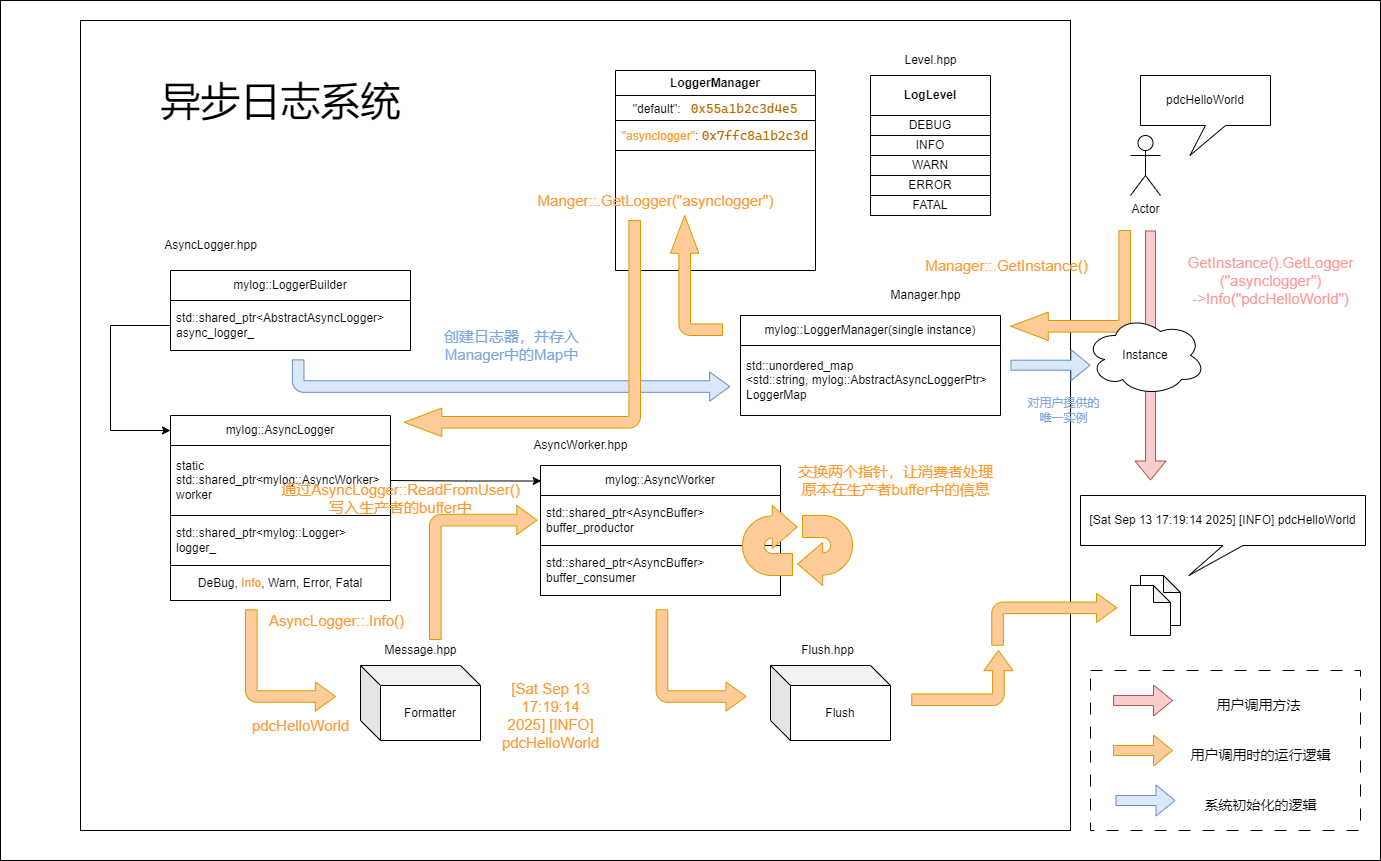

The diagram above was exported from draw.io. Its source (the exported page's mxGraphModel, read from the mxfile embedded in the PNG):
<mxGraphModel dx="2375" dy="2063" grid="1" gridSize="10" guides="1" tooltips="1" connect="1" arrows="1" fold="1" page="1" pageScale="1" pageWidth="827" pageHeight="1169" math="0" shadow="0">
  <root>
    <mxCell id="0" />
    <mxCell id="1" parent="0" />
    <mxCell id="6lc3rYh23u2-H9600WJ_-85" value="" style="rounded=0;whiteSpace=wrap;html=1;" parent="1" vertex="1">
      <mxGeometry x="-70" y="-10" width="1380" height="860" as="geometry" />
    </mxCell>
    <mxCell id="6lc3rYh23u2-H9600WJ_-78" value="" style="rounded=0;whiteSpace=wrap;html=1;movable=0;resizable=0;rotatable=0;deletable=0;editable=0;locked=1;connectable=0;" parent="1" vertex="1">
      <mxGeometry x="10" y="10" width="990" height="810" as="geometry" />
    </mxCell>
    <mxCell id="6lc3rYh23u2-H9600WJ_-13" value="mylog::AsyncWorker" style="swimlane;fontStyle=0;childLayout=stackLayout;horizontal=1;startSize=30;horizontalStack=0;resizeParent=1;resizeParentMax=0;resizeLast=0;collapsible=1;marginBottom=0;whiteSpace=wrap;html=1;" parent="1" vertex="1">
      <mxGeometry x="470" y="455" width="240" height="130" as="geometry" />
    </mxCell>
    <mxCell id="6lc3rYh23u2-H9600WJ_-14" value="std::shared_ptr&amp;lt;AsyncBuffer&amp;gt; buffer_productor" style="text;strokeColor=none;fillColor=none;align=left;verticalAlign=middle;spacingLeft=4;spacingRight=4;overflow=hidden;points=[[0,0.5],[1,0.5]];portConstraint=eastwest;rotatable=0;whiteSpace=wrap;html=1;" parent="6lc3rYh23u2-H9600WJ_-13" vertex="1">
      <mxGeometry y="30" width="240" height="50" as="geometry" />
    </mxCell>
    <mxCell id="6lc3rYh23u2-H9600WJ_-15" value="std::shared_ptr&amp;lt;AsyncBuffer&amp;gt; buffer_consumer" style="text;strokeColor=default;fillColor=none;align=left;verticalAlign=middle;spacingLeft=4;spacingRight=4;overflow=hidden;points=[[0,0.5],[1,0.5]];portConstraint=eastwest;rotatable=0;whiteSpace=wrap;html=1;" parent="6lc3rYh23u2-H9600WJ_-13" vertex="1">
      <mxGeometry y="80" width="240" height="50" as="geometry" />
    </mxCell>
    <mxCell id="NXBGttfQaEH4MOiQmzCj-10" style="edgeStyle=orthogonalEdgeStyle;rounded=0;orthogonalLoop=1;jettySize=auto;html=1;exitX=1;exitY=0.5;exitDx=0;exitDy=0;entryX=0.003;entryY=0.128;entryDx=0;entryDy=0;entryPerimeter=0;" parent="1" edge="1">
      <mxGeometry relative="1" as="geometry">
        <mxPoint x="470.65999999999985" y="470.48" as="targetPoint" />
        <mxPoint x="320" y="470" as="sourcePoint" />
      </mxGeometry>
    </mxCell>
    <mxCell id="NXBGttfQaEH4MOiQmzCj-29" value="" style="html=1;shadow=0;dashed=0;align=center;verticalAlign=middle;shape=mxgraph.arrows2.uTurnArrow;dy=11;arrowHead=43;dx2=25;fillColor=#FFCC99;strokeColor=#D79B00;" parent="1" vertex="1">
      <mxGeometry x="672" y="495" width="50" height="70" as="geometry" />
    </mxCell>
    <mxCell id="NXBGttfQaEH4MOiQmzCj-31" value="" style="html=1;shadow=0;dashed=0;align=center;verticalAlign=middle;shape=mxgraph.arrows2.uTurnArrow;dy=11;arrowHead=43;dx2=25;rotation=-180;fillColor=#FFCC99;strokeColor=#D79B00;" parent="1" vertex="1">
      <mxGeometry x="732" y="505" width="50" height="70" as="geometry" />
    </mxCell>
    <mxCell id="NXBGttfQaEH4MOiQmzCj-32" value="交换两个指针，让消费者处理&lt;div style=&quot;font-size: 15px;&quot;&gt;原本在生产者buffer中的信息&lt;/div&gt;" style="text;html=1;align=center;verticalAlign=middle;resizable=0;points=[];autosize=1;strokeColor=none;fillColor=none;fontColor=#FF9933;fontSize=15;" parent="1" vertex="1">
      <mxGeometry x="715" y="445" width="220" height="50" as="geometry" />
    </mxCell>
    <mxCell id="NXBGttfQaEH4MOiQmzCj-35" value="AsyncLogger.hpp" style="text;html=1;align=center;verticalAlign=middle;resizable=0;points=[];autosize=1;strokeColor=none;fillColor=none;" parent="1" vertex="1">
      <mxGeometry x="80" y="220" width="120" height="30" as="geometry" />
    </mxCell>
    <mxCell id="NXBGttfQaEH4MOiQmzCj-36" value="AsyncWorker.hpp" style="text;html=1;align=center;verticalAlign=middle;resizable=0;points=[];autosize=1;strokeColor=none;fillColor=none;" parent="1" vertex="1">
      <mxGeometry x="450" y="420" width="120" height="30" as="geometry" />
    </mxCell>
    <mxCell id="NXBGttfQaEH4MOiQmzCj-38" value="Message.hpp" style="text;html=1;align=center;verticalAlign=middle;resizable=0;points=[];autosize=1;strokeColor=none;fillColor=none;" parent="1" vertex="1">
      <mxGeometry x="300" y="625" width="100" height="30" as="geometry" />
    </mxCell>
    <mxCell id="NXBGttfQaEH4MOiQmzCj-39" value="Level.hpp" style="text;html=1;align=center;verticalAlign=middle;resizable=0;points=[];autosize=1;strokeColor=none;fillColor=none;" parent="1" vertex="1">
      <mxGeometry x="820" y="35" width="80" height="30" as="geometry" />
    </mxCell>
    <mxCell id="6lc3rYh23u2-H9600WJ_-4" value="mylog::AsyncLogger" style="swimlane;fontStyle=0;childLayout=stackLayout;horizontal=1;startSize=30;horizontalStack=0;resizeParent=1;resizeParentMax=0;resizeLast=0;collapsible=1;marginBottom=0;whiteSpace=wrap;html=1;" parent="1" vertex="1">
      <mxGeometry x="100" y="405" width="220" height="150" as="geometry" />
    </mxCell>
    <mxCell id="6lc3rYh23u2-H9600WJ_-5" value="static std::shared_ptr&amp;lt;mylog::AsyncWorker&amp;gt;&lt;div&gt;worker&lt;/div&gt;" style="text;strokeColor=none;fillColor=none;align=left;verticalAlign=middle;spacingLeft=4;spacingRight=4;overflow=hidden;points=[[0,0.5],[1,0.5]];portConstraint=eastwest;rotatable=0;whiteSpace=wrap;html=1;" parent="6lc3rYh23u2-H9600WJ_-4" vertex="1">
      <mxGeometry y="30" width="220" height="70" as="geometry" />
    </mxCell>
    <mxCell id="6lc3rYh23u2-H9600WJ_-6" value="std::shared_ptr&amp;lt;mylog::Logger&amp;gt;&lt;div&gt;logger_&lt;/div&gt;" style="text;strokeColor=default;fillColor=none;align=left;verticalAlign=middle;spacingLeft=4;spacingRight=4;overflow=hidden;points=[[0,0.5],[1,0.5]];portConstraint=eastwest;rotatable=0;whiteSpace=wrap;html=1;" parent="6lc3rYh23u2-H9600WJ_-4" vertex="1">
      <mxGeometry y="100" width="220" height="50" as="geometry" />
    </mxCell>
    <mxCell id="6lc3rYh23u2-H9600WJ_-24" value="mylog::LoggerBuilder" style="swimlane;fontStyle=0;childLayout=stackLayout;horizontal=1;startSize=30;horizontalStack=0;resizeParent=1;resizeParentMax=0;resizeLast=0;collapsible=1;marginBottom=0;whiteSpace=wrap;html=1;" parent="1" vertex="1">
      <mxGeometry x="100" y="260" width="240" height="80" as="geometry" />
    </mxCell>
    <mxCell id="6lc3rYh23u2-H9600WJ_-25" value="std::shared_ptr&amp;lt;AbstractAsyncLogger&amp;gt; async_logger_" style="text;strokeColor=none;fillColor=none;align=left;verticalAlign=middle;spacingLeft=4;spacingRight=4;overflow=hidden;points=[[0,0.5],[1,0.5]];portConstraint=eastwest;rotatable=0;whiteSpace=wrap;html=1;" parent="6lc3rYh23u2-H9600WJ_-24" vertex="1">
      <mxGeometry y="30" width="240" height="50" as="geometry" />
    </mxCell>
    <mxCell id="6lc3rYh23u2-H9600WJ_-26" value="Item 2" style="text;strokeColor=none;fillColor=none;align=left;verticalAlign=middle;spacingLeft=4;spacingRight=4;overflow=hidden;points=[[0,0.5],[1,0.5]];portConstraint=eastwest;rotatable=0;whiteSpace=wrap;html=1;" parent="6lc3rYh23u2-H9600WJ_-24" vertex="1">
      <mxGeometry y="80" width="240" as="geometry" />
    </mxCell>
    <mxCell id="6lc3rYh23u2-H9600WJ_-30" style="edgeStyle=orthogonalEdgeStyle;rounded=0;orthogonalLoop=1;jettySize=auto;html=1;exitX=0;exitY=0.5;exitDx=0;exitDy=0;" parent="1" source="6lc3rYh23u2-H9600WJ_-25" edge="1">
      <mxGeometry relative="1" as="geometry">
        <mxPoint x="100" y="420" as="targetPoint" />
        <Array as="points">
          <mxPoint x="40" y="315" />
          <mxPoint x="40" y="420" />
          <mxPoint x="100" y="420" />
        </Array>
      </mxGeometry>
    </mxCell>
    <mxCell id="6lc3rYh23u2-H9600WJ_-32" value="mylog::LoggerManager(single instance)" style="swimlane;fontStyle=0;childLayout=stackLayout;horizontal=1;startSize=30;horizontalStack=0;resizeParent=1;resizeParentMax=0;resizeLast=0;collapsible=1;marginBottom=0;whiteSpace=wrap;html=1;" parent="1" vertex="1">
      <mxGeometry x="670" y="305" width="260" height="100" as="geometry" />
    </mxCell>
    <mxCell id="6lc3rYh23u2-H9600WJ_-33" value="std::unordered_map&lt;div&gt;&amp;lt;std::string, mylog::AbstractAsyncLoggerPtr&amp;gt;&lt;/div&gt;&lt;div&gt;LoggerMap&lt;/div&gt;" style="text;strokeColor=none;fillColor=none;align=left;verticalAlign=middle;spacingLeft=4;spacingRight=4;overflow=hidden;points=[[0,0.5],[1,0.5]];portConstraint=eastwest;rotatable=0;whiteSpace=wrap;html=1;" parent="6lc3rYh23u2-H9600WJ_-32" vertex="1">
      <mxGeometry y="30" width="260" height="70" as="geometry" />
    </mxCell>
    <mxCell id="6lc3rYh23u2-H9600WJ_-37" value="Manager.hpp" style="text;html=1;align=center;verticalAlign=middle;resizable=0;points=[];autosize=1;strokeColor=none;fillColor=none;" parent="1" vertex="1">
      <mxGeometry x="810" y="270" width="90" height="30" as="geometry" />
    </mxCell>
    <mxCell id="6lc3rYh23u2-H9600WJ_-38" value="创建日志器，并存入&lt;div style=&quot;font-size: 15px;&quot;&gt;Manager中的Map中&lt;/div&gt;" style="text;html=1;align=center;verticalAlign=middle;resizable=0;points=[];autosize=1;strokeColor=none;fillColor=none;fontColor=#7EA6E0;fontSize=15;" parent="1" vertex="1">
      <mxGeometry x="360.62" y="310" width="160" height="50" as="geometry" />
    </mxCell>
    <mxCell id="6lc3rYh23u2-H9600WJ_-43" value="LoggerManager" style="swimlane;whiteSpace=wrap;html=1;startSize=25;" parent="1" vertex="1">
      <mxGeometry x="545" y="60" width="200" height="200" as="geometry" />
    </mxCell>
    <mxCell id="6lc3rYh23u2-H9600WJ_-44" value="&quot;default&quot;:&amp;nbsp; &amp;nbsp;&lt;span style=&quot;color: rgb(183, 107, 1); font-family: Menlo, Monaco, &amp;quot;Cascadia Mono&amp;quot;, Consolas, &amp;quot;Ubuntu Mono&amp;quot;, &amp;quot;DejaVu Sans Mono&amp;quot;, &amp;quot;Liberation Mono&amp;quot;, &amp;quot;JetBrains Mono&amp;quot;, &amp;quot;Fira Code&amp;quot;, Cousine, &amp;quot;Roboto Mono&amp;quot;, &amp;quot;Courier New&amp;quot;, Courier, sans-serif, system-ui; font-size: 13px; text-align: start; background-color: initial;&quot;&gt;0x55a1b2c3d4e5&lt;/span&gt;" style="rounded=0;whiteSpace=wrap;html=1;" parent="6lc3rYh23u2-H9600WJ_-43" vertex="1">
      <mxGeometry y="25" width="200" height="25" as="geometry" />
    </mxCell>
    <mxCell id="6lc3rYh23u2-H9600WJ_-45" value="&lt;font color=&quot;#ff9933&quot;&gt;&quot;asynclogger&quot;&lt;/font&gt;:&amp;nbsp;&lt;span style=&quot;color: rgb(183, 107, 1); font-family: Menlo, Monaco, &amp;quot;Cascadia Mono&amp;quot;, Consolas, &amp;quot;Ubuntu Mono&amp;quot;, &amp;quot;DejaVu Sans Mono&amp;quot;, &amp;quot;Liberation Mono&amp;quot;, &amp;quot;JetBrains Mono&amp;quot;, &amp;quot;Fira Code&amp;quot;, Cousine, &amp;quot;Roboto Mono&amp;quot;, &amp;quot;Courier New&amp;quot;, Courier, sans-serif, system-ui; font-size: 13px; text-align: start; background-color: initial;&quot;&gt;0x7ffc8a1b2c3d&lt;/span&gt;" style="whiteSpace=wrap;html=1;" parent="6lc3rYh23u2-H9600WJ_-43" vertex="1">
      <mxGeometry y="50" width="200" height="30" as="geometry" />
    </mxCell>
    <mxCell id="6lc3rYh23u2-H9600WJ_-47" value="Actor" style="shape=umlActor;verticalLabelPosition=bottom;verticalAlign=top;html=1;outlineConnect=0;" parent="1" vertex="1">
      <mxGeometry x="1060" y="125" width="30" height="60" as="geometry" />
    </mxCell>
    <mxCell id="6lc3rYh23u2-H9600WJ_-54" value="GetInstance().GetLogger&lt;div&gt;(&quot;asynclogger&quot;)&lt;div style=&quot;font-size: 15px;&quot;&gt;-&amp;gt;Info(&quot;pdcHelloWorld&quot;)&lt;/div&gt;&lt;/div&gt;" style="text;html=1;align=center;verticalAlign=middle;resizable=0;points=[];autosize=1;strokeColor=none;fillColor=none;fontColor=#FF9999;fontSize=15;" parent="1" vertex="1">
      <mxGeometry x="1105" y="235" width="190" height="70" as="geometry" />
    </mxCell>
    <mxCell id="6lc3rYh23u2-H9600WJ_-55" value="" style="shape=note;whiteSpace=wrap;html=1;backgroundOutline=1;darkOpacity=0.05;size=17;" parent="1" vertex="1">
      <mxGeometry x="1070" y="565" width="40" height="50" as="geometry" />
    </mxCell>
    <mxCell id="6lc3rYh23u2-H9600WJ_-56" value="" style="shape=note;whiteSpace=wrap;html=1;backgroundOutline=1;darkOpacity=0.05;size=17;" parent="1" vertex="1">
      <mxGeometry x="1060" y="575" width="40" height="50" as="geometry" />
    </mxCell>
    <mxCell id="6lc3rYh23u2-H9600WJ_-57" value="[Sat Sep 13 17:19:14 2025] [INFO] pdcHelloWorld" style="shape=callout;whiteSpace=wrap;html=1;perimeter=calloutPerimeter;position2=0.38;" parent="1" vertex="1">
      <mxGeometry x="1010" y="485" width="285" height="80" as="geometry" />
    </mxCell>
    <mxCell id="6lc3rYh23u2-H9600WJ_-63" value="pdcHelloWorld" style="shape=callout;whiteSpace=wrap;html=1;perimeter=calloutPerimeter;position2=0.38;" parent="1" vertex="1">
      <mxGeometry x="1070" y="65" width="130" height="80" as="geometry" />
    </mxCell>
    <mxCell id="6lc3rYh23u2-H9600WJ_-65" value="LogLevel" style="swimlane;whiteSpace=wrap;html=1;startSize=40;" parent="1" vertex="1">
      <mxGeometry x="800" y="65" width="120" height="140" as="geometry" />
    </mxCell>
    <mxCell id="6lc3rYh23u2-H9600WJ_-67" value="DEBUG" style="rounded=0;whiteSpace=wrap;html=1;" parent="6lc3rYh23u2-H9600WJ_-65" vertex="1">
      <mxGeometry y="40" width="120" height="20" as="geometry" />
    </mxCell>
    <mxCell id="6lc3rYh23u2-H9600WJ_-68" value="INFO" style="rounded=0;whiteSpace=wrap;html=1;" parent="6lc3rYh23u2-H9600WJ_-65" vertex="1">
      <mxGeometry y="60" width="120" height="20" as="geometry" />
    </mxCell>
    <mxCell id="6lc3rYh23u2-H9600WJ_-69" value="WARN" style="rounded=0;whiteSpace=wrap;html=1;" parent="6lc3rYh23u2-H9600WJ_-65" vertex="1">
      <mxGeometry y="80" width="120" height="20" as="geometry" />
    </mxCell>
    <mxCell id="6lc3rYh23u2-H9600WJ_-70" value="ERROR" style="rounded=0;whiteSpace=wrap;html=1;" parent="6lc3rYh23u2-H9600WJ_-65" vertex="1">
      <mxGeometry y="100" width="120" height="20" as="geometry" />
    </mxCell>
    <mxCell id="6lc3rYh23u2-H9600WJ_-71" value="FATAL" style="rounded=0;whiteSpace=wrap;html=1;" parent="6lc3rYh23u2-H9600WJ_-65" vertex="1">
      <mxGeometry y="120" width="120" height="20" as="geometry" />
    </mxCell>
    <mxCell id="6lc3rYh23u2-H9600WJ_-80" value="异步日志系统" style="text;html=1;align=center;verticalAlign=middle;resizable=0;points=[];autosize=1;strokeColor=none;fillColor=none;fontSize=40;fontStyle=0" parent="1" vertex="1">
      <mxGeometry x="80" y="60" width="260" height="60" as="geometry" />
    </mxCell>
    <mxCell id="6lc3rYh23u2-H9600WJ_-82" value="" style="shape=flexArrow;endArrow=classic;html=1;rounded=0;fillColor=#dae8fc;strokeColor=#6c8ebf;" parent="1" edge="1">
      <mxGeometry width="50" height="50" relative="1" as="geometry">
        <mxPoint x="940" y="354.7" as="sourcePoint" />
        <mxPoint x="1020" y="354.7" as="targetPoint" />
      </mxGeometry>
    </mxCell>
    <mxCell id="6lc3rYh23u2-H9600WJ_-83" value="对用户提供的&lt;div&gt;唯一实例&lt;/div&gt;" style="text;html=1;align=center;verticalAlign=middle;resizable=0;points=[];autosize=1;strokeColor=none;fillColor=none;fontColor=#7EA6E0;" parent="1" vertex="1">
      <mxGeometry x="942.5" y="380" width="100" height="40" as="geometry" />
    </mxCell>
    <mxCell id="6lc3rYh23u2-H9600WJ_-84" value="" style="shape=flexArrow;endArrow=classic;html=1;rounded=0;fillColor=#f8cecc;strokeColor=#b85450;" parent="1" edge="1">
      <mxGeometry width="50" height="50" relative="1" as="geometry">
        <mxPoint x="1080" y="220" as="sourcePoint" />
        <mxPoint x="1080" y="470" as="targetPoint" />
      </mxGeometry>
    </mxCell>
    <mxCell id="uTA5ENeOtgDXy9tTi8KH-29" value="Formatter" style="shape=cube;whiteSpace=wrap;html=1;boundedLbl=1;backgroundOutline=1;darkOpacity=0.05;darkOpacity2=0.1;" parent="1" vertex="1">
      <mxGeometry x="290" y="655" width="120" height="75" as="geometry" />
    </mxCell>
    <mxCell id="uTA5ENeOtgDXy9tTi8KH-39" value="&lt;span style=&quot;text-wrap: wrap; font-size: 15px;&quot;&gt;pdcHelloWorld&lt;/span&gt;" style="text;html=1;align=center;verticalAlign=middle;resizable=0;points=[];autosize=1;strokeColor=none;fillColor=none;fontFamily=Helvetica;fontSize=15;fontColor=#FF9933;" parent="1" vertex="1">
      <mxGeometry x="170" y="700" width="120" height="30" as="geometry" />
    </mxCell>
    <mxCell id="uTA5ENeOtgDXy9tTi8KH-40" value="&lt;span style=&quot;text-wrap: wrap; font-size: 15px;&quot;&gt;[Sat Sep 13 17:19:14 2025] [INFO] pdcHelloWorld&lt;/span&gt;" style="text;html=1;align=center;verticalAlign=middle;resizable=0;points=[];autosize=1;strokeColor=none;fillColor=none;fontFamily=Helvetica;fontSize=15;fontColor=#FF9933;" parent="1" vertex="1">
      <mxGeometry x="300" y="690" width="360" height="30" as="geometry" />
    </mxCell>
    <mxCell id="e_gQgP00T_aU2Xsd9k33-1" value="" style="html=1;shadow=0;dashed=0;align=center;verticalAlign=middle;shape=mxgraph.arrows2.bendArrow;dy=5.8;dx=37.8;notch=0;arrowHead=28.4;rounded=1;fillColor=#FFCC99;strokeColor=#d79b00;direction=south;rotation=90;" parent="1" vertex="1">
      <mxGeometry x="945" y="215" width="110" height="120" as="geometry" />
    </mxCell>
    <mxCell id="6lc3rYh23u2-H9600WJ_-81" value="Instance" style="ellipse;shape=cloud;whiteSpace=wrap;html=1;" parent="1" vertex="1">
      <mxGeometry x="1015" y="305" width="120" height="80" as="geometry" />
    </mxCell>
    <mxCell id="e_gQgP00T_aU2Xsd9k33-3" value="" style="html=1;shadow=0;dashed=0;align=center;verticalAlign=middle;shape=mxgraph.arrows2.bendArrow;dy=5.8;dx=37.8;notch=0;arrowHead=28.4;rounded=1;fillColor=#FFCC99;strokeColor=#d79b00;direction=south;rotation=-180;" parent="1" vertex="1">
      <mxGeometry x="600" y="205" width="52" height="120" as="geometry" />
    </mxCell>
    <mxCell id="e_gQgP00T_aU2Xsd9k33-4" value="Manager::.GetInstance()" style="text;html=1;align=center;verticalAlign=middle;resizable=0;points=[];autosize=1;strokeColor=none;fillColor=none;fontColor=#FF9933;fontSize=15;" parent="1" vertex="1">
      <mxGeometry x="841.23" y="240" width="190" height="30" as="geometry" />
    </mxCell>
    <mxCell id="e_gQgP00T_aU2Xsd9k33-5" value="&lt;span style=&quot;font-size: 15px;&quot;&gt;Manger::.GetLogger(&quot;asynclogger&quot;)&lt;/span&gt;" style="text;html=1;align=center;verticalAlign=middle;resizable=0;points=[];autosize=1;strokeColor=none;fillColor=none;fontColor=#FF9933;fontSize=15;" parent="1" vertex="1">
      <mxGeometry x="455" y="175" width="260" height="30" as="geometry" />
    </mxCell>
    <mxCell id="e_gQgP00T_aU2Xsd9k33-7" value="DeBug, &lt;font color=&quot;#ff9933&quot;&gt;Info&lt;/font&gt;, Warn, Error, Fatal" style="rounded=0;whiteSpace=wrap;html=1;" parent="1" vertex="1">
      <mxGeometry x="100" y="555" width="220" height="35" as="geometry" />
    </mxCell>
    <mxCell id="e_gQgP00T_aU2Xsd9k33-10" value="" style="rounded=0;whiteSpace=wrap;html=1;dashed=1;dashPattern=12 12;" parent="1" vertex="1">
      <mxGeometry x="1020" y="660" width="270" height="160" as="geometry" />
    </mxCell>
    <mxCell id="e_gQgP00T_aU2Xsd9k33-8" value="" style="shape=flexArrow;endArrow=classic;html=1;rounded=0;fillColor=#FFCC99;strokeColor=#d79b00;" parent="1" edge="1">
      <mxGeometry width="50" height="50" relative="1" as="geometry">
        <mxPoint x="1042.5" y="740" as="sourcePoint" />
        <mxPoint x="1102.5" y="740" as="targetPoint" />
      </mxGeometry>
    </mxCell>
    <mxCell id="e_gQgP00T_aU2Xsd9k33-9" value="用户调用时的运行逻辑" style="text;html=1;align=center;verticalAlign=middle;resizable=0;points=[];autosize=1;strokeColor=none;fillColor=none;fontSize=14;" parent="1" vertex="1">
      <mxGeometry x="1110" y="730" width="160" height="30" as="geometry" />
    </mxCell>
    <mxCell id="e_gQgP00T_aU2Xsd9k33-11" value="" style="html=1;shadow=0;dashed=0;align=center;verticalAlign=middle;shape=mxgraph.arrows2.bendArrow;dy=5.8;dx=20.2;notch=0;arrowHead=29.2;rounded=1;direction=south;rotation=-90;fillColor=#FFCC99;strokeColor=#D79B00;" parent="1" vertex="1">
      <mxGeometry x="345.75" y="508.25" width="134" height="107.5" as="geometry" />
    </mxCell>
    <mxCell id="e_gQgP00T_aU2Xsd9k33-12" value="" style="html=1;shadow=0;dashed=0;align=center;verticalAlign=middle;shape=mxgraph.arrows2.bendArrow;dy=5.8;dx=20.2;notch=0;arrowHead=29.2;rounded=1;direction=north;rotation=90;flipH=1;fillColor=#FFCC99;strokeColor=#D79B00;" parent="1" vertex="1">
      <mxGeometry x="169.37" y="605" width="101.27" height="90" as="geometry" />
    </mxCell>
    <mxCell id="e_gQgP00T_aU2Xsd9k33-14" value="AsyncLogger::.Info()" style="text;html=1;align=center;verticalAlign=middle;resizable=0;points=[];autosize=1;strokeColor=none;fillColor=none;fontColor=#FF9933;fontSize=15;" parent="1" vertex="1">
      <mxGeometry x="185.75" y="595" width="160" height="30" as="geometry" />
    </mxCell>
    <mxCell id="e_gQgP00T_aU2Xsd9k33-15" value="通过AsyncLogger::ReadFromUser()&lt;div style=&quot;font-size: 15px;&quot;&gt;写入生产者的buffer中&lt;/div&gt;" style="text;html=1;align=center;verticalAlign=middle;resizable=0;points=[];autosize=1;strokeColor=none;fillColor=none;fontColor=#FF9933;fontSize=15;" parent="1" vertex="1">
      <mxGeometry x="200" y="463.25" width="260" height="50" as="geometry" />
    </mxCell>
    <mxCell id="e_gQgP00T_aU2Xsd9k33-17" value="" style="shape=flexArrow;endArrow=classic;html=1;rounded=0;fillColor=#dae8fc;strokeColor=#6c8ebf;" parent="1" edge="1">
      <mxGeometry width="50" height="50" relative="1" as="geometry">
        <mxPoint x="1045" y="790" as="sourcePoint" />
        <mxPoint x="1105" y="790" as="targetPoint" />
        <Array as="points" />
      </mxGeometry>
    </mxCell>
    <mxCell id="e_gQgP00T_aU2Xsd9k33-18" value="系统初始化的逻辑" style="text;html=1;align=center;verticalAlign=middle;resizable=0;points=[];autosize=1;strokeColor=none;fillColor=none;fontSize=14;" parent="1" vertex="1">
      <mxGeometry x="1120" y="780" width="140" height="30" as="geometry" />
    </mxCell>
    <mxCell id="e_gQgP00T_aU2Xsd9k33-19" value="Flush.hpp" style="text;html=1;align=center;verticalAlign=middle;resizable=0;points=[];autosize=1;strokeColor=none;fillColor=none;" parent="1" vertex="1">
      <mxGeometry x="717" y="625" width="80" height="30" as="geometry" />
    </mxCell>
    <mxCell id="e_gQgP00T_aU2Xsd9k33-20" value="Flush" style="shape=cube;whiteSpace=wrap;html=1;boundedLbl=1;backgroundOutline=1;darkOpacity=0.05;darkOpacity2=0.1;" parent="1" vertex="1">
      <mxGeometry x="700" y="655" width="120" height="75" as="geometry" />
    </mxCell>
    <mxCell id="e_gQgP00T_aU2Xsd9k33-21" value="" style="html=1;shadow=0;dashed=0;align=center;verticalAlign=middle;shape=mxgraph.arrows2.bendArrow;dy=5.8;dx=20.2;notch=0;arrowHead=29.2;rounded=1;direction=north;rotation=90;flipH=1;fillColor=#FFCC99;strokeColor=#D79B00;" parent="1" vertex="1">
      <mxGeometry x="580" y="605" width="101.27" height="90" as="geometry" />
    </mxCell>
    <mxCell id="e_gQgP00T_aU2Xsd9k33-22" value="" style="html=1;shadow=0;dashed=0;align=center;verticalAlign=middle;shape=mxgraph.arrows2.bendArrow;dy=5.8;dx=20.2;notch=0;arrowHead=29.2;rounded=1;direction=north;rotation=0;flipH=1;fillColor=#FFCC99;strokeColor=#D79B00;" parent="1" vertex="1">
      <mxGeometry x="841.23" y="640" width="101.27" height="55" as="geometry" />
    </mxCell>
    <mxCell id="e_gQgP00T_aU2Xsd9k33-23" value="" style="html=1;shadow=0;dashed=0;align=center;verticalAlign=middle;shape=mxgraph.arrows2.bendArrow;dy=5.8;dx=20.2;notch=0;arrowHead=29.2;rounded=1;direction=south;rotation=-90;fillColor=#FFCC99;strokeColor=#D79B00;" parent="1" vertex="1">
      <mxGeometry x="957.75" y="546.25" width="52" height="125" as="geometry" />
    </mxCell>
    <mxCell id="e_gQgP00T_aU2Xsd9k33-24" value="" style="shape=flexArrow;endArrow=classic;html=1;rounded=0;fillColor=#f8cecc;strokeColor=#b85450;" parent="1" edge="1">
      <mxGeometry width="50" height="50" relative="1" as="geometry">
        <mxPoint x="1042.5" y="690" as="sourcePoint" />
        <mxPoint x="1102.5" y="690" as="targetPoint" />
        <Array as="points" />
      </mxGeometry>
    </mxCell>
    <mxCell id="e_gQgP00T_aU2Xsd9k33-25" value="用户调用方法" style="text;html=1;align=center;verticalAlign=middle;resizable=0;points=[];autosize=1;strokeColor=none;fillColor=none;fontSize=14;" parent="1" vertex="1">
      <mxGeometry x="1132.5" y="680" width="110" height="30" as="geometry" />
    </mxCell>
    <mxCell id="e_gQgP00T_aU2Xsd9k33-26" value="" style="html=1;shadow=0;dashed=0;align=center;verticalAlign=middle;shape=mxgraph.arrows2.bendArrow;dy=5.8;dx=20.2;notch=0;arrowHead=29.2;rounded=1;direction=north;rotation=90;flipH=1;fillColor=#dae8fc;strokeColor=#6c8ebf;" parent="1" vertex="1">
      <mxGeometry x="419.98" y="151.25" width="41.27" height="437.5" as="geometry" />
    </mxCell>
    <mxCell id="e_gQgP00T_aU2Xsd9k33-6" value="" style="html=1;shadow=0;dashed=0;align=center;verticalAlign=middle;shape=mxgraph.arrows2.bendArrow;dy=5.8;dx=37.8;notch=0;arrowHead=28.4;rounded=1;fillColor=#FFCC99;strokeColor=#D79B00;direction=west;rotation=0;" parent="1" vertex="1">
      <mxGeometry x="333.5" y="210" width="236.5" height="216" as="geometry" />
    </mxCell>
  </root>
</mxGraphModel>